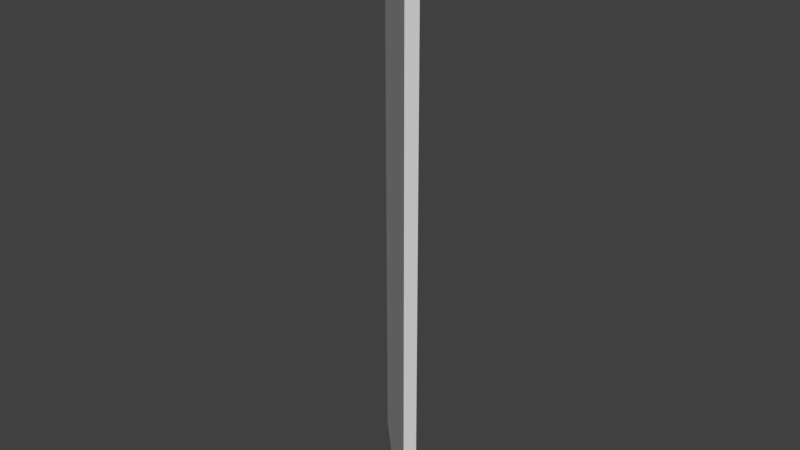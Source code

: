 # Source: diagwall.blend  (saved by Blender 2.77.0; exported with 4.5.12 LTS)
import bpy
from mathutils import Matrix  # noqa: F401  (used for matrix-valued properties, if any)

bpy.ops.wm.read_factory_settings(use_empty=True)
scene = bpy.context.scene
scene.name = 'Scene'

# ---- collections
col_collection_1 = bpy.data.collections.new('Collection 1'); scene.collection.children.link(col_collection_1)

# ---- materials (node trees are filled in below, after node groups)
mat_default = bpy.data.materials.new('default')
mat_default.alpha_threshold = 0.0
mat_default.use_transparent_shadow = False
mat_default.roughness = 0.5

# ---- material node trees

# ---- world
world_world = bpy.data.worlds.new('World'); scene.world = world_world
world_world.color = (0.05088, 0.05088, 0.05088)
world_world.use_sun_shadow = False
world_world.sun_shadow_jitter_overblur = 0.0
world_world.cycles.sampling_method = 'MANUAL'

# ---- meshes
me_wallmesh = bpy.data.meshes.new('WallMesh')
me_wallmesh.from_pydata([(-0.6364, -0.07071, -2.0), (-0.6364, -0.07071, 2.0), (-0.7071, -1.49e-08, -2.0), (-0.7071, -1.49e-08, 2.0), (0.6364, -0.07071, -2.0), (0.6364, -0.07071, 2.0), (0.7071, 1.49e-08, -2.0), (0.7071, 1.49e-08, 2.0)], [], [(1, 3, 2, 0), (3, 7, 6, 2), (7, 5, 4, 6), (5, 1, 0, 4), (0, 2, 6, 4), (5, 7, 3, 1)])
_uv = me_wallmesh.uv_layers.new(name='UVMap')
_uv.uv.foreach_set('vector', [0.8525, 0.001953, 0.8955, 0.001953, 0.8955, 0.998, 0.8525, 0.998, 0.8457, 0.998, 0.4277, 0.998, 0.4277, 0.001953, 0.8457, 0.001953, 0.9453, 0.998, 0.9023, 0.998, 0.9023, 0.001953, 0.9453, 0.001953, 0.4209, 0.998, 0.002937, 0.998, 0.002922, 0.001956, 0.4209, 0.00195, 0.9961, 0.252, 0.9531, 0.252, 0.9531, 0.001953, 0.9961, 0.001953, 0.9531, 0.2549, 0.9961, 0.2549, 0.9961, 0.5049, 0.9531, 0.5049])
me_wallmesh.materials.append(mat_default)
me_wallmesh.use_remesh_preserve_volume = False
me_wallmesh.use_remesh_preserve_attributes = False
me_wallmesh.use_mirror_vertex_groups = False
me_wallmesh.update()

# ---- objects
ob_wall = bpy.data.objects.new('Wall', me_wallmesh)

# ---- transforms, parenting, visibility, modifiers, constraints
ob_wall.location = (0.0, 0.0, 2.0)
ob_wall.rotation_euler = (0.0, 0.0, -0.7854)
ob_wall.lineart.crease_threshold = 0.0

# ---- collection membership
col_collection_1.objects.link(ob_wall)

# ---- scene / render settings (as saved in the file)
scene.frame_start = 1; scene.frame_end = 250; scene.frame_set(1)
scene.render.engine = 'BLENDER_EEVEE_NEXT'
scene.render.resolution_percentage = 50
scene.render.dither_intensity = 0.0
scene.cycles.use_denoising = False
scene.cycles.samples = 128
scene.cycles.sampling_pattern = 'TABULATED_SOBOL'
scene.cycles.light_sampling_threshold = 0.0
scene.cycles.use_adaptive_sampling = False
scene.cycles.use_light_tree = False
scene.cycles.blur_glossy = 0.0
scene.cycles.sample_clamp_indirect = 0.0
scene.view_settings.view_transform = 'Standard'
bpy.context.view_layer.update()

# ---- added for rendering (the .blend has no active camera and no usable light): camera, sun
cam_auto = bpy.data.cameras.new('AutoCamera')
cam_auto.lens = 50.0
cam_auto.sensor_width = 36.0
cam_auto.clip_end = 1000.0
ob_auto_camera = bpy.data.objects.new('AutoCamera', cam_auto)
scene.collection.objects.link(ob_auto_camera)
ob_auto_camera.location = (3.92269, -4.76222, 5.15815)
ob_auto_camera.rotation_euler = (1.09748, -7.21219e-08, 0.694738)
scene.camera = ob_auto_camera
light_auto_sun = bpy.data.lights.new('AutoSun', 'SUN')
light_auto_sun.energy = 3.0
light_auto_sun.angle = 0.0523599
ob_auto_sun = bpy.data.objects.new('AutoSun', light_auto_sun)
scene.collection.objects.link(ob_auto_sun)
ob_auto_sun.rotation_euler = (0.872665, 0.174533, 0.523599)
bpy.context.view_layer.update()
